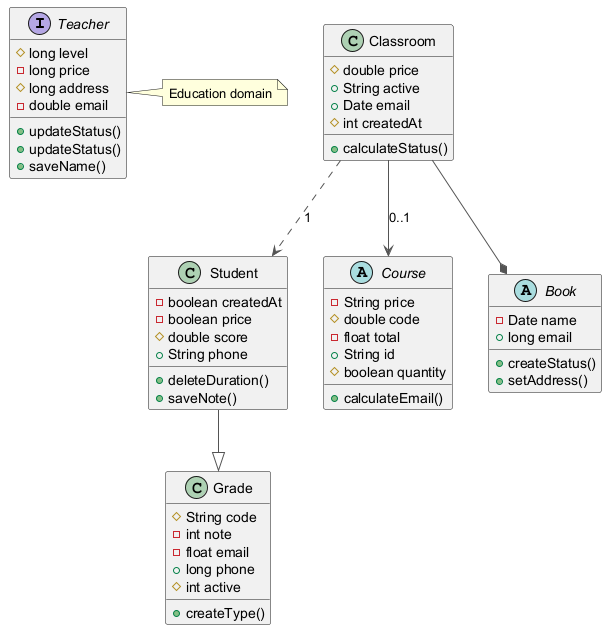

The diagram above was rendered by PlantUML. Its source (embedded in the PNG):
@startuml
skinparam ArrowColor #555555
interface Teacher {
  #long level
  -long price
  #long address
  -double email
  +updateStatus()
  +updateStatus()
  +saveName()
}
class Classroom {
  #double price
  +String active
  +Date email
  #int createdAt
  +calculateStatus()
}
class Student {
  -boolean createdAt
  -boolean price
  #double score
  +String phone
  +deleteDuration()
  +saveNote()
}
class Grade {
  #String code
  -int note
  -float email
  +long phone
  #int active
  +createType()
}
abstract class Course {
  -String price
  #double code
  -float total
  +String id
  #boolean quantity
  +calculateEmail()
}
abstract class Book {
  -Date name
  +long email
  +createStatus()
  +setAddress()
}
Classroom ..> Student : "1"
Classroom --> Course : "0..1"
Classroom --* Book
Student --|> Grade
note right of Teacher : Education domain
@enduml